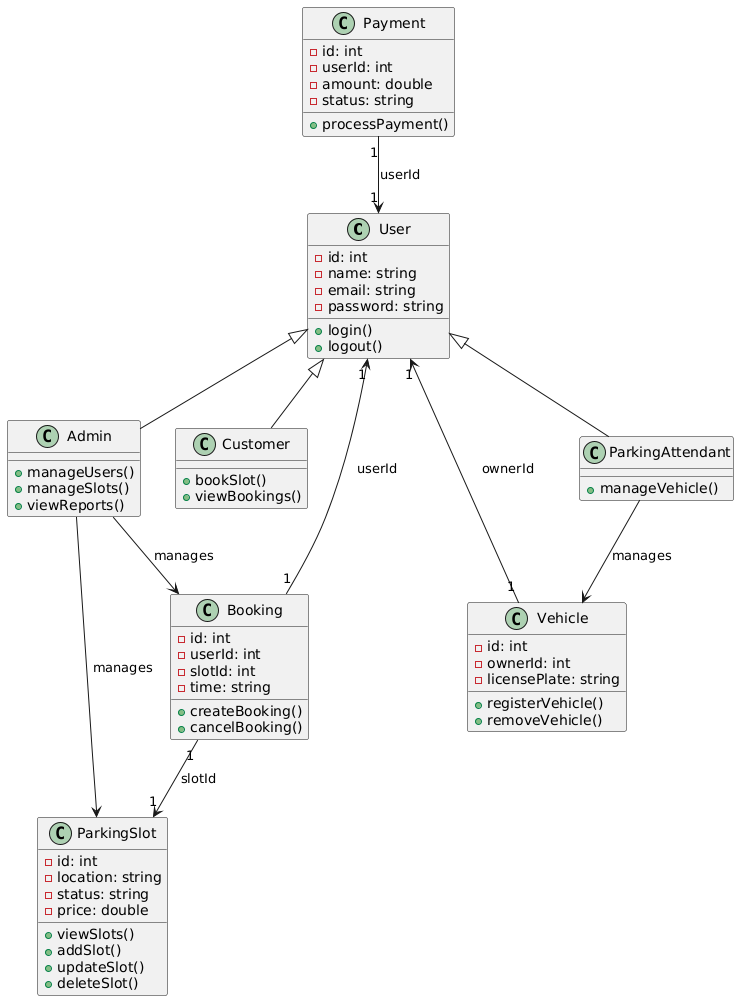

The diagram above was rendered by PlantUML. Its source (embedded in the PNG):
@startuml
' Define classes
class User {
  - id: int
  - name: string
  - email: string
  - password: string
  + login()
  + logout()
}

class Admin {
  + manageUsers()
  + manageSlots()
  + viewReports()
}

class Customer {
  + bookSlot()
  + viewBookings()
}

class ParkingAttendant {
  + manageVehicle()
}

class ParkingSlot {
  - id: int
  - location: string
  - status: string
  - price: double
  + viewSlots()
  + addSlot()
  + updateSlot()
  + deleteSlot()
}

class Booking {
  - id: int
  - userId: int
  - slotId: int
  - time: string
  + createBooking()
  + cancelBooking()
}

class Payment {
  - id: int
  - userId: int
  - amount: double
  - status: string
  + processPayment()
}

class Vehicle {
  - id: int
  - ownerId: int
  - licensePlate: string
  + registerVehicle()
  + removeVehicle()
}

' Define inheritance relationships
User <|-- Admin
User <|-- Customer
User <|-- ParkingAttendant

' Define associations
Booking "1" --> "1" User : userId
Booking "1" --> "1" ParkingSlot : slotId
Payment "1" --> "1" User : userId
Vehicle "1" --> "1" User : ownerId

' Define dependencies
Admin --> ParkingSlot : manages
Admin --> Booking : manages
ParkingAttendant --> Vehicle : manages
@enduml